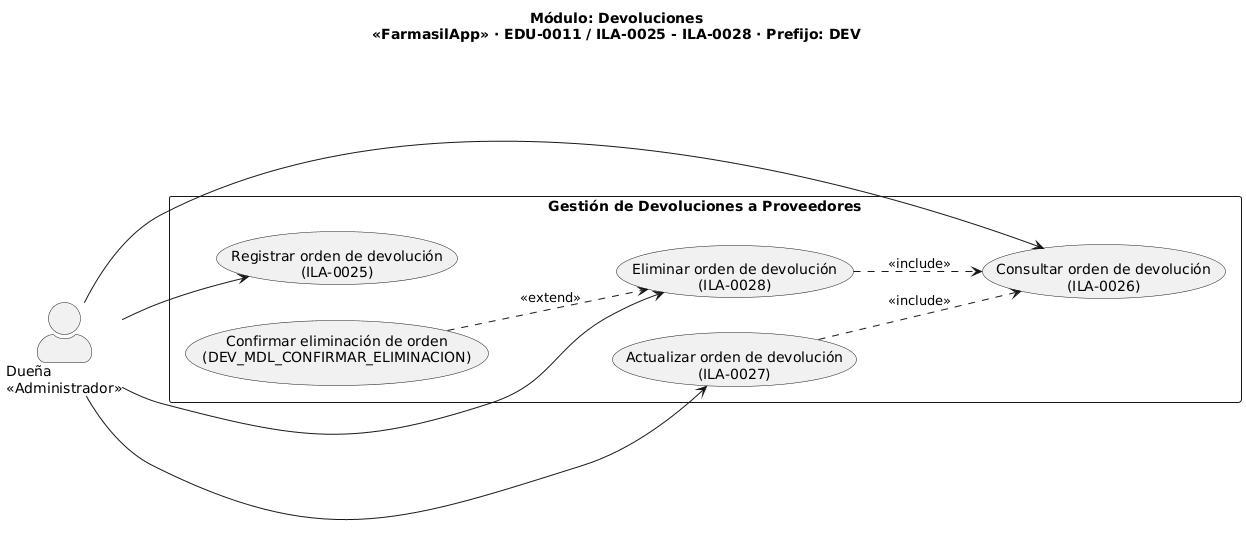

The diagram above was rendered by PlantUML. Its source (embedded in the PNG):
@startuml
left to right direction
skinparam actorStyle awesome
title Módulo: Devoluciones\n«FarmasilApp» · EDU-0011 / ILA-0025 - ILA-0028 · Prefijo: DEV

actor "Dueña\n<<Administrador>>" as Duena

rectangle "Gestión de Devoluciones a Proveedores" {
  usecase "Registrar orden de devolución\n(ILA-0025)" as UC_Registrar
  usecase "Consultar orden de devolución\n(ILA-0026)" as UC_Consultar
  usecase "Actualizar orden de devolución\n(ILA-0027)" as UC_Actualizar
  usecase "Eliminar orden de devolución\n(ILA-0028)" as UC_Eliminar
  usecase "Confirmar eliminación de orden\n(DEV_MDL_CONFIRMAR_ELIMINACION)" as UC_Confirmar
}

Duena --> UC_Registrar
Duena --> UC_Consultar
Duena --> UC_Actualizar
Duena --> UC_Eliminar

UC_Actualizar ..> UC_Consultar : <<include>>
UC_Eliminar   ..> UC_Consultar : <<include>>
UC_Confirmar  ..> UC_Eliminar  : <<extend>>
@enduml